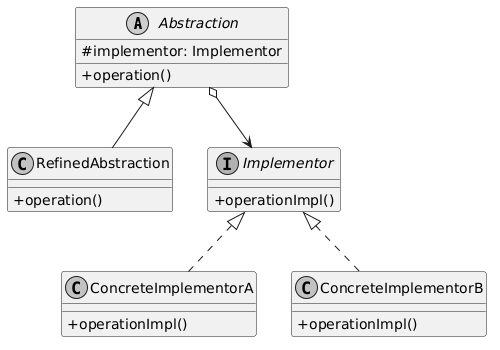

The diagram above was rendered by PlantUML. Its source (embedded in the PNG):
@startuml
skinparam classAttributeIconSize 0
skinparam monochrome true
skinparam shadowing false

abstract class Abstraction {
    # implementor: Implementor
    + operation()
}

class RefinedAbstraction {
    + operation()
}

interface Implementor {
    + operationImpl()
}

class ConcreteImplementorA {
    + operationImpl()
}

class ConcreteImplementorB {
    + operationImpl()
}

Abstraction <|-- RefinedAbstraction
Abstraction o--> Implementor
Implementor <|.. ConcreteImplementorA
Implementor <|.. ConcreteImplementorB
@enduml